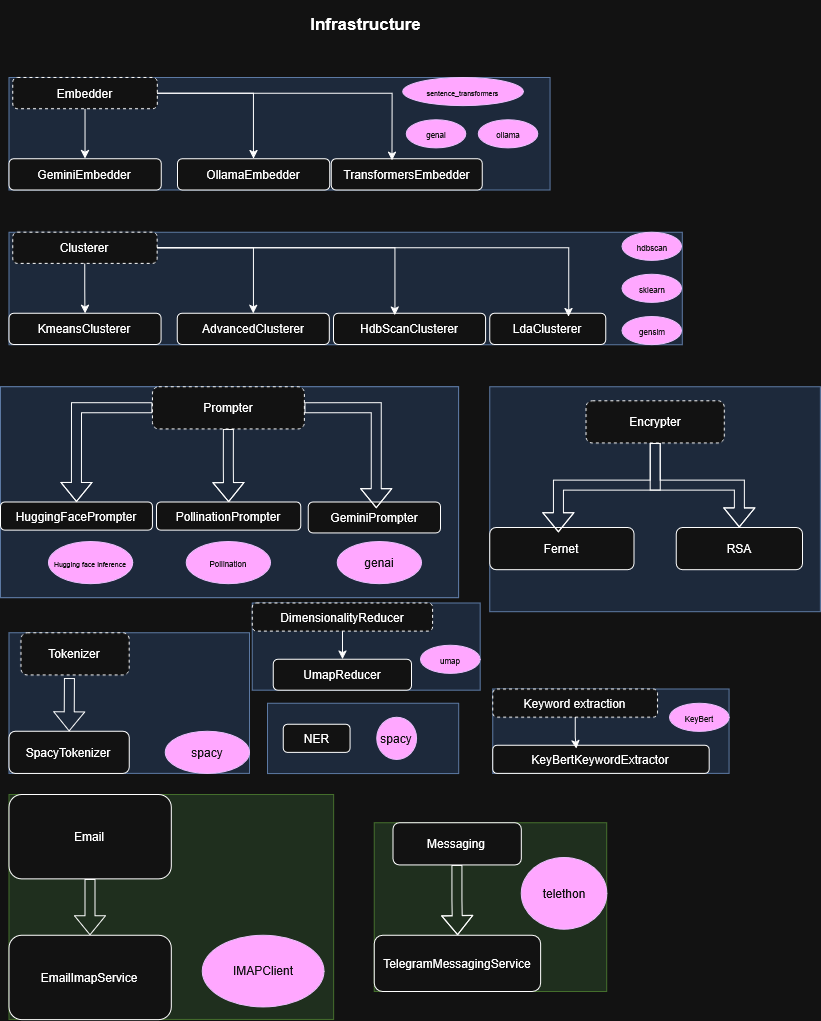

The diagram above was exported from draw.io. Its source (the exported page's mxGraphModel, read from the mxfile embedded in the PNG):
<mxGraphModel dx="4825" dy="1927" grid="1" gridSize="10" guides="1" tooltips="1" connect="1" arrows="1" fold="1" page="1" pageScale="1" pageWidth="850" pageHeight="1100" math="0" shadow="0">
  <root>
    <mxCell id="0" />
    <mxCell id="1" parent="0" />
    <mxCell id="5DurOHSPtNJ1d0M4vruy-159" connectable="0" parent="1" style="group;" value="" vertex="1">
      <mxGeometry height="1020" width="820" x="20" y="40" as="geometry" />
    </mxCell>
    <mxCell id="5DurOHSPtNJ1d0M4vruy-160" parent="5DurOHSPtNJ1d0M4vruy-159" style="text;html=1;whiteSpace=wrap;strokeColor=none;fillColor=none;align=center;verticalAlign=middle;rounded=0;" value="&lt;font style=&quot;font-size: 17px;&quot;&gt;&lt;b&gt;Infrastructure&lt;/b&gt;&lt;/font&gt;" vertex="1">
      <mxGeometry height="49.849936403110284" width="184.7240735803786" x="273.3653958944283" as="geometry" />
    </mxCell>
    <mxCell id="5DurOHSPtNJ1d0M4vruy-161" connectable="0" parent="5DurOHSPtNJ1d0M4vruy-159" style="group;fillColor=#dae8fc;strokeColor=#6c8ebf;" value="" vertex="1">
      <mxGeometry height="224.96381556275412" width="330.6451612903226" x="489.3548387096774" y="387.28926872975387" as="geometry" />
    </mxCell>
    <mxCell id="5DurOHSPtNJ1d0M4vruy-162" edge="1" parent="5DurOHSPtNJ1d0M4vruy-161" source="5DurOHSPtNJ1d0M4vruy-163" style="edgeStyle=orthogonalEdgeStyle;rounded=0;orthogonalLoop=1;jettySize=auto;html=1;strokeColor=default;shape=flexArrow;" target="5DurOHSPtNJ1d0M4vruy-165">
      <mxGeometry relative="1" as="geometry" />
    </mxCell>
    <mxCell id="5DurOHSPtNJ1d0M4vruy-163" parent="5DurOHSPtNJ1d0M4vruy-161" style="rounded=1;whiteSpace=wrap;html=1;dashed=1;" value="Encrypter" vertex="1">
      <mxGeometry height="42.1807154180164" width="138.26979472140764" x="96.18768328445748" y="14.060238472672133" as="geometry" />
    </mxCell>
    <mxCell id="5DurOHSPtNJ1d0M4vruy-164" parent="5DurOHSPtNJ1d0M4vruy-161" style="rounded=1;whiteSpace=wrap;html=1;" value="Fernet" vertex="1">
      <mxGeometry height="42.1807154180164" width="144.28152492668622" y="140.60238472672134" as="geometry" />
    </mxCell>
    <mxCell id="5DurOHSPtNJ1d0M4vruy-165" parent="5DurOHSPtNJ1d0M4vruy-161" style="rounded=1;whiteSpace=wrap;html=1;" value="RSA" vertex="1">
      <mxGeometry height="42.1807154180164" width="126.24633431085043" x="186.36363636363637" y="140.60238472672134" as="geometry" />
    </mxCell>
    <mxCell id="5DurOHSPtNJ1d0M4vruy-166" edge="1" parent="5DurOHSPtNJ1d0M4vruy-161" source="5DurOHSPtNJ1d0M4vruy-163" style="edgeStyle=orthogonalEdgeStyle;rounded=0;orthogonalLoop=1;jettySize=auto;html=1;entryX=0.475;entryY=0.117;entryDx=0;entryDy=0;entryPerimeter=0;shape=flexArrow;" target="5DurOHSPtNJ1d0M4vruy-164">
      <mxGeometry relative="1" as="geometry" />
    </mxCell>
    <mxCell id="5DurOHSPtNJ1d0M4vruy-167" connectable="0" parent="5DurOHSPtNJ1d0M4vruy-159" style="group;fillColor=#d5e8d4;strokeColor=#82b366;" value="" vertex="1">
      <mxGeometry height="224.96381556275412" width="324.633431085044" x="8.416422287390029" y="795.0361844372459" as="geometry" />
    </mxCell>
    <mxCell id="5DurOHSPtNJ1d0M4vruy-168" edge="1" parent="5DurOHSPtNJ1d0M4vruy-167" source="5DurOHSPtNJ1d0M4vruy-169" style="edgeStyle=orthogonalEdgeStyle;rounded=0;orthogonalLoop=1;jettySize=auto;html=1;exitX=0.5;exitY=1;exitDx=0;exitDy=0;entryX=0.5;entryY=0;entryDx=0;entryDy=0;shape=flexArrow;" target="5DurOHSPtNJ1d0M4vruy-170">
      <mxGeometry relative="1" as="geometry" />
    </mxCell>
    <mxCell id="5DurOHSPtNJ1d0M4vruy-169" parent="5DurOHSPtNJ1d0M4vruy-167" style="rounded=1;whiteSpace=wrap;html=1;" value="Email" vertex="1">
      <mxGeometry height="84.3614308360328" width="162.316715542522" as="geometry" />
    </mxCell>
    <mxCell id="5DurOHSPtNJ1d0M4vruy-170" parent="5DurOHSPtNJ1d0M4vruy-167" style="rounded=1;whiteSpace=wrap;html=1;" value="EmailImapService" vertex="1">
      <mxGeometry height="84.3614308360328" width="162.316715542522" y="140.60238472672134" as="geometry" />
    </mxCell>
    <mxCell id="5DurOHSPtNJ1d0M4vruy-171" parent="5DurOHSPtNJ1d0M4vruy-167" style="ellipse;whiteSpace=wrap;html=1;fillColor=#6a00ff;fontColor=#ffffff;strokeColor=#3700CC;" value="IMAPClient" vertex="1">
      <mxGeometry height="71.70721621062788" width="121.73753665689149" x="193.4274193548387" y="140.60238472672134" as="geometry" />
    </mxCell>
    <mxCell id="5DurOHSPtNJ1d0M4vruy-172" connectable="0" parent="5DurOHSPtNJ1d0M4vruy-159" style="group;fillColor=#dae8fc;strokeColor=#6c8ebf;" value="" vertex="1">
      <mxGeometry height="140.60238472672134" width="240.4692082111437" x="8.416422287389755" y="633.3434420015162" as="geometry" />
    </mxCell>
    <mxCell id="5DurOHSPtNJ1d0M4vruy-173" parent="5DurOHSPtNJ1d0M4vruy-172" style="rounded=1;whiteSpace=wrap;html=1;dashed=1;" value="Tokenizer" vertex="1">
      <mxGeometry height="42.1807154180164" width="108.21114369501466" x="12.023460410557185" as="geometry" />
    </mxCell>
    <mxCell id="5DurOHSPtNJ1d0M4vruy-174" parent="5DurOHSPtNJ1d0M4vruy-172" style="rounded=1;whiteSpace=wrap;html=1;" value="SpacyTokenizer" vertex="1">
      <mxGeometry height="42.1807154180164" width="120.23460410557185" y="98.42166930870494" as="geometry" />
    </mxCell>
    <mxCell id="5DurOHSPtNJ1d0M4vruy-175" edge="1" parent="5DurOHSPtNJ1d0M4vruy-172" source="5DurOHSPtNJ1d0M4vruy-173" style="shape=flexArrow;endArrow=classic;html=1;rounded=0;entryX=0.5;entryY=0;entryDx=0;entryDy=0;exitX=0.447;exitY=1.069;exitDx=0;exitDy=0;exitPerimeter=0;" target="5DurOHSPtNJ1d0M4vruy-174" value="">
      <mxGeometry height="50" relative="1" width="50" as="geometry">
        <mxPoint x="180.35190615835776" y="140.60238472672134" as="sourcePoint" />
        <mxPoint x="240.4692082111437" y="70.30119236336067" as="targetPoint" />
      </mxGeometry>
    </mxCell>
    <mxCell id="5DurOHSPtNJ1d0M4vruy-176" parent="5DurOHSPtNJ1d0M4vruy-172" style="ellipse;whiteSpace=wrap;html=1;fillColor=#6a00ff;fontColor=#ffffff;strokeColor=#3700CC;" value="spacy" vertex="1">
      <mxGeometry height="42.1807154180164" width="84.16422287390029" x="156.3049853372434" y="98.42166930870494" as="geometry" />
    </mxCell>
    <mxCell id="5DurOHSPtNJ1d0M4vruy-177" connectable="0" parent="5DurOHSPtNJ1d0M4vruy-159" style="group;fillColor=#dae8fc;strokeColor=#6c8ebf;" value="" vertex="1">
      <mxGeometry height="112.48190778137706" width="673.3137829912023" x="8.416422287390029" y="232.6266455303604" as="geometry" />
    </mxCell>
    <mxCell id="5DurOHSPtNJ1d0M4vruy-178" parent="5DurOHSPtNJ1d0M4vruy-177" style="rounded=1;whiteSpace=wrap;html=1;" value="LdaClusterer" vertex="1">
      <mxGeometry height="31.241849886277475" width="115.9782991202346" x="480.9384164222874" y="81.2400578950996" as="geometry" />
    </mxCell>
    <mxCell id="5DurOHSPtNJ1d0M4vruy-179" connectable="0" parent="5DurOHSPtNJ1d0M4vruy-177" style="group" value="" vertex="1">
      <mxGeometry height="112.48190778137706" width="503.81208611137095" as="geometry" />
    </mxCell>
    <mxCell id="5DurOHSPtNJ1d0M4vruy-180" edge="1" parent="5DurOHSPtNJ1d0M4vruy-179" source="5DurOHSPtNJ1d0M4vruy-182" style="edgeStyle=orthogonalEdgeStyle;rounded=0;orthogonalLoop=1;jettySize=auto;html=1;" target="5DurOHSPtNJ1d0M4vruy-183">
      <mxGeometry relative="1" as="geometry" />
    </mxCell>
    <mxCell id="5DurOHSPtNJ1d0M4vruy-181" edge="1" parent="5DurOHSPtNJ1d0M4vruy-179" source="5DurOHSPtNJ1d0M4vruy-182" style="edgeStyle=orthogonalEdgeStyle;rounded=0;orthogonalLoop=1;jettySize=auto;html=1;" target="5DurOHSPtNJ1d0M4vruy-184">
      <mxGeometry relative="1" as="geometry" />
    </mxCell>
    <mxCell id="5DurOHSPtNJ1d0M4vruy-182" parent="5DurOHSPtNJ1d0M4vruy-179" style="rounded=1;whiteSpace=wrap;html=1;dashed=1;" value="Clusterer" vertex="1">
      <mxGeometry height="31.24497438371585" width="144.40013932684755" x="3.8266036921615374" as="geometry" />
    </mxCell>
    <mxCell id="5DurOHSPtNJ1d0M4vruy-183" parent="5DurOHSPtNJ1d0M4vruy-179" style="rounded=1;whiteSpace=wrap;html=1;" value="AdvancedClusterer" vertex="1">
      <mxGeometry height="31.24497438371585" width="152.0533467111705" x="168.3307479845458" y="81.2369333976612" as="geometry" />
    </mxCell>
    <mxCell id="5DurOHSPtNJ1d0M4vruy-184" parent="5DurOHSPtNJ1d0M4vruy-179" style="rounded=1;whiteSpace=wrap;html=1;" value="KmeansClusterer" vertex="1">
      <mxGeometry height="31.24497438371585" width="152.0533467111705" y="81.2369333976612" as="geometry" />
    </mxCell>
    <mxCell id="5DurOHSPtNJ1d0M4vruy-185" edge="1" parent="5DurOHSPtNJ1d0M4vruy-177" source="5DurOHSPtNJ1d0M4vruy-182" style="edgeStyle=orthogonalEdgeStyle;rounded=0;orthogonalLoop=1;jettySize=auto;html=1;entryX=0.679;entryY=0.104;entryDx=0;entryDy=0;entryPerimeter=0;" target="5DurOHSPtNJ1d0M4vruy-178">
      <mxGeometry relative="1" as="geometry" />
    </mxCell>
    <mxCell id="5DurOHSPtNJ1d0M4vruy-186" parent="5DurOHSPtNJ1d0M4vruy-177" style="rounded=1;whiteSpace=wrap;html=1;" value="HdbScanClusterer" vertex="1">
      <mxGeometry height="31.24497438371585" width="152.0533467111705" x="324.63381271398356" y="81.2369333976612" as="geometry" />
    </mxCell>
    <mxCell id="5DurOHSPtNJ1d0M4vruy-187" edge="1" parent="5DurOHSPtNJ1d0M4vruy-177" source="5DurOHSPtNJ1d0M4vruy-182" style="edgeStyle=orthogonalEdgeStyle;rounded=0;orthogonalLoop=1;jettySize=auto;html=1;entryX=0.403;entryY=0.055;entryDx=0;entryDy=0;entryPerimeter=0;" target="5DurOHSPtNJ1d0M4vruy-186">
      <mxGeometry relative="1" as="geometry" />
    </mxCell>
    <mxCell id="5DurOHSPtNJ1d0M4vruy-188" parent="5DurOHSPtNJ1d0M4vruy-177" style="ellipse;whiteSpace=wrap;html=1;fillColor=#6a00ff;fontColor=#ffffff;strokeColor=#3700CC;" value="&lt;font style=&quot;font-size: 8px;&quot;&gt;hdbscan&lt;/font&gt;" vertex="1">
      <mxGeometry height="28.120476945344265" width="59.516129032258064" x="613.1964809384165" as="geometry" />
    </mxCell>
    <mxCell id="5DurOHSPtNJ1d0M4vruy-189" parent="5DurOHSPtNJ1d0M4vruy-177" style="ellipse;whiteSpace=wrap;html=1;fillColor=#6a00ff;fontColor=#ffffff;strokeColor=#3700CC;" value="&lt;font style=&quot;font-size: 8px;&quot;&gt;sklearn&lt;/font&gt;" vertex="1">
      <mxGeometry height="28.120476945344265" width="59.516129032258064" x="613.1964809384165" y="42.1807154180164" as="geometry" />
    </mxCell>
    <mxCell id="5DurOHSPtNJ1d0M4vruy-190" parent="5DurOHSPtNJ1d0M4vruy-177" style="ellipse;whiteSpace=wrap;html=1;fillColor=#6a00ff;fontColor=#ffffff;strokeColor=#3700CC;" value="&lt;font style=&quot;font-size: 8px;&quot;&gt;gensim&lt;/font&gt;" vertex="1">
      <mxGeometry height="28.120476945344265" width="59.516129032258064" x="613.1964809384165" y="84.3614308360328" as="geometry" />
    </mxCell>
    <mxCell id="5DurOHSPtNJ1d0M4vruy-191" connectable="0" parent="5DurOHSPtNJ1d0M4vruy-159" style="group;fillColor=#dae8fc;strokeColor=#6c8ebf;" value="" vertex="1">
      <mxGeometry height="70.30119236336067" width="191.17302052785925" x="266.9208211143695" y="703.6446343648769" as="geometry" />
    </mxCell>
    <mxCell id="5DurOHSPtNJ1d0M4vruy-192" parent="5DurOHSPtNJ1d0M4vruy-191" style="rounded=1;whiteSpace=wrap;html=1;" value="NER" vertex="1">
      <mxGeometry height="28.120476945344265" width="66.78533468222157" x="15.86151698702762" y="21.0903577090082" as="geometry" />
    </mxCell>
    <mxCell id="5DurOHSPtNJ1d0M4vruy-193" parent="5DurOHSPtNJ1d0M4vruy-191" style="ellipse;whiteSpace=wrap;html=1;fillColor=#6a00ff;fontColor=#ffffff;strokeColor=#3700CC;" value="spacy" vertex="1">
      <mxGeometry height="42.1807154180164" width="39.82075580427462" x="109.36098554213783" y="14.060238472672133" as="geometry" />
    </mxCell>
    <mxCell id="5DurOHSPtNJ1d0M4vruy-194" connectable="0" parent="5DurOHSPtNJ1d0M4vruy-159" style="group;fillColor=#dae8fc;strokeColor=#6c8ebf;" value="" vertex="1">
      <mxGeometry height="210.903577090082" width="458.0938416422287" y="387.28926872975387" as="geometry" />
    </mxCell>
    <mxCell id="5DurOHSPtNJ1d0M4vruy-195" connectable="0" parent="5DurOHSPtNJ1d0M4vruy-194" style="group;fillColor=#dae8fc;strokeColor=#6c8ebf;" value="" vertex="1">
      <mxGeometry height="210.903577090082" width="458.0938416422287" as="geometry" />
    </mxCell>
    <mxCell id="5DurOHSPtNJ1d0M4vruy-196" edge="1" parent="5DurOHSPtNJ1d0M4vruy-195" source="5DurOHSPtNJ1d0M4vruy-198" style="edgeStyle=orthogonalEdgeStyle;rounded=0;orthogonalLoop=1;jettySize=auto;html=1;exitX=0.5;exitY=1;exitDx=0;exitDy=0;entryX=0.5;entryY=0;entryDx=0;entryDy=0;shape=flexArrow;" target="5DurOHSPtNJ1d0M4vruy-201">
      <mxGeometry relative="1" as="geometry" />
    </mxCell>
    <mxCell id="5DurOHSPtNJ1d0M4vruy-197" edge="1" parent="5DurOHSPtNJ1d0M4vruy-195" source="5DurOHSPtNJ1d0M4vruy-198" style="edgeStyle=orthogonalEdgeStyle;rounded=0;orthogonalLoop=1;jettySize=auto;html=1;exitX=0;exitY=0.5;exitDx=0;exitDy=0;entryX=0.5;entryY=0;entryDx=0;entryDy=0;shape=flexArrow;" target="5DurOHSPtNJ1d0M4vruy-200">
      <mxGeometry relative="1" as="geometry" />
    </mxCell>
    <mxCell id="5DurOHSPtNJ1d0M4vruy-198" parent="5DurOHSPtNJ1d0M4vruy-195" style="rounded=1;whiteSpace=wrap;html=1;dashed=1;" value="Prompter" vertex="1">
      <mxGeometry height="42.1807154180164" width="151.92844574780057" x="151.92844574780074" as="geometry" />
    </mxCell>
    <mxCell id="5DurOHSPtNJ1d0M4vruy-199" parent="5DurOHSPtNJ1d0M4vruy-195" style="rounded=1;whiteSpace=wrap;html=1;" value="GeminiPrompter" vertex="1">
      <mxGeometry height="30.932524639878693" width="132.25806451612902" x="307.80058651026394" y="115.29395547591149" as="geometry" />
    </mxCell>
    <mxCell id="5DurOHSPtNJ1d0M4vruy-200" parent="5DurOHSPtNJ1d0M4vruy-195" style="rounded=1;whiteSpace=wrap;html=1;" value="HuggingFacePrompter" vertex="1">
      <mxGeometry height="28.120476945344265" width="151.92844574780057" y="115.29395547591149" as="geometry" />
    </mxCell>
    <mxCell id="5DurOHSPtNJ1d0M4vruy-201" parent="5DurOHSPtNJ1d0M4vruy-195" style="rounded=1;whiteSpace=wrap;html=1;" value="PollinationPrompter" vertex="1">
      <mxGeometry height="28.120476945344265" width="144.28152492668622" x="155.9683284457478" y="115.29395547591149" as="geometry" />
    </mxCell>
    <mxCell id="5DurOHSPtNJ1d0M4vruy-202" edge="1" parent="5DurOHSPtNJ1d0M4vruy-195" source="5DurOHSPtNJ1d0M4vruy-198" style="edgeStyle=orthogonalEdgeStyle;rounded=0;orthogonalLoop=1;jettySize=auto;html=1;exitX=1;exitY=0.5;exitDx=0;exitDy=0;entryX=0.513;entryY=0.199;entryDx=0;entryDy=0;entryPerimeter=0;shape=flexArrow;" target="5DurOHSPtNJ1d0M4vruy-199">
      <mxGeometry relative="1" as="geometry" />
    </mxCell>
    <mxCell id="5DurOHSPtNJ1d0M4vruy-203" parent="5DurOHSPtNJ1d0M4vruy-195" style="ellipse;whiteSpace=wrap;html=1;fillColor=#6a00ff;fontColor=#ffffff;strokeColor=#3700CC;" value="&lt;div style=&quot;line-height: 80%;&quot;&gt;&lt;font style=&quot;font-size: 7px; line-height: 80%;&quot;&gt;Hugging face inference&lt;/font&gt;&lt;/div&gt;" vertex="1">
      <mxGeometry height="42.1807154180164" width="84.16422287390029" x="48.09384164222874" y="154.66262319939347" as="geometry" />
    </mxCell>
    <mxCell id="5DurOHSPtNJ1d0M4vruy-204" parent="5DurOHSPtNJ1d0M4vruy-195" style="ellipse;whiteSpace=wrap;html=1;fillColor=#6a00ff;fontColor=#ffffff;strokeColor=#3700CC;" value="&lt;font style=&quot;font-size: 8px;&quot;&gt;Pollination&lt;/font&gt;" vertex="1">
      <mxGeometry height="42.1807154180164" width="84.16422287390029" x="185.8105571847507" y="154.66262319939347" as="geometry" />
    </mxCell>
    <mxCell id="5DurOHSPtNJ1d0M4vruy-205" parent="5DurOHSPtNJ1d0M4vruy-194" style="ellipse;whiteSpace=wrap;html=1;fillColor=#6a00ff;fontColor=#ffffff;strokeColor=#3700CC;" value="genai" vertex="1">
      <mxGeometry height="42.1807154180164" width="84.16422287390029" x="336.65689149560114" y="154.66262319939347" as="geometry" />
    </mxCell>
    <mxCell id="5DurOHSPtNJ1d0M4vruy-206" connectable="0" parent="5DurOHSPtNJ1d0M4vruy-159" style="group;fillColor=#dae8fc;strokeColor=#6c8ebf;" value="" vertex="1">
      <mxGeometry height="112.48190778137706" width="541.0557184750733" x="8.416422287390029" y="77.96402233096696" as="geometry" />
    </mxCell>
    <mxCell id="5DurOHSPtNJ1d0M4vruy-207" connectable="0" parent="5DurOHSPtNJ1d0M4vruy-206" style="group" value="" vertex="1">
      <mxGeometry height="112.48190778137706" width="541.0557184750733" as="geometry" />
    </mxCell>
    <mxCell id="5DurOHSPtNJ1d0M4vruy-208" edge="1" parent="5DurOHSPtNJ1d0M4vruy-207" source="5DurOHSPtNJ1d0M4vruy-210" style="edgeStyle=orthogonalEdgeStyle;rounded=0;orthogonalLoop=1;jettySize=auto;html=1;" target="5DurOHSPtNJ1d0M4vruy-211">
      <mxGeometry relative="1" as="geometry" />
    </mxCell>
    <mxCell id="5DurOHSPtNJ1d0M4vruy-209" edge="1" parent="5DurOHSPtNJ1d0M4vruy-207" source="5DurOHSPtNJ1d0M4vruy-210" style="edgeStyle=orthogonalEdgeStyle;rounded=0;orthogonalLoop=1;jettySize=auto;html=1;" target="5DurOHSPtNJ1d0M4vruy-212">
      <mxGeometry relative="1" as="geometry" />
    </mxCell>
    <mxCell id="5DurOHSPtNJ1d0M4vruy-210" parent="5DurOHSPtNJ1d0M4vruy-207" style="rounded=1;whiteSpace=wrap;html=1;dashed=1;" value="Embedder" vertex="1">
      <mxGeometry height="31.24497438371585" width="144.5607623961766" x="3.830860203498757" as="geometry" />
    </mxCell>
    <mxCell id="5DurOHSPtNJ1d0M4vruy-211" parent="5DurOHSPtNJ1d0M4vruy-207" style="rounded=1;whiteSpace=wrap;html=1;" value="OllamaEmbedder" vertex="1">
      <mxGeometry height="31.24497438371585" width="152.22248280317396" x="168.51799019587455" y="81.2369333976612" as="geometry" />
    </mxCell>
    <mxCell id="5DurOHSPtNJ1d0M4vruy-212" parent="5DurOHSPtNJ1d0M4vruy-207" style="rounded=1;whiteSpace=wrap;html=1;" value="GeminiEmbedder" vertex="1">
      <mxGeometry height="31.24497438371585" width="152.22248280317396" y="81.2369333976612" as="geometry" />
    </mxCell>
    <mxCell id="5DurOHSPtNJ1d0M4vruy-213" parent="5DurOHSPtNJ1d0M4vruy-207" style="ellipse;whiteSpace=wrap;html=1;fillColor=#6a00ff;fontColor=#ffffff;strokeColor=#3700CC;" value="&lt;font style=&quot;font-size: 8px;&quot;&gt;genai&lt;/font&gt;" vertex="1">
      <mxGeometry height="28.120476945344265" width="59.58233162295021" x="397.2155441530014" y="42.1807154180164" as="geometry" />
    </mxCell>
    <mxCell id="5DurOHSPtNJ1d0M4vruy-214" parent="5DurOHSPtNJ1d0M4vruy-207" style="ellipse;whiteSpace=wrap;html=1;fillColor=#6a00ff;fontColor=#ffffff;strokeColor=#3700CC;" value="&lt;font style=&quot;font-size: 8px;&quot;&gt;ollama&lt;/font&gt;" vertex="1">
      <mxGeometry height="28.120476945344265" width="59.58233162295021" x="469.43655218082006" y="42.1807154180164" as="geometry" />
    </mxCell>
    <mxCell id="5DurOHSPtNJ1d0M4vruy-215" parent="5DurOHSPtNJ1d0M4vruy-206" style="rounded=1;whiteSpace=wrap;html=1;" value="TransformersEmbedder" vertex="1">
      <mxGeometry height="31.24497438371585" width="150.9672513775193" x="322.3149997660264" y="81.2369333976612" as="geometry" />
    </mxCell>
    <mxCell id="5DurOHSPtNJ1d0M4vruy-216" edge="1" parent="5DurOHSPtNJ1d0M4vruy-206" source="5DurOHSPtNJ1d0M4vruy-210" style="edgeStyle=orthogonalEdgeStyle;rounded=0;orthogonalLoop=1;jettySize=auto;html=1;entryX=0.403;entryY=0.055;entryDx=0;entryDy=0;entryPerimeter=0;" target="5DurOHSPtNJ1d0M4vruy-215">
      <mxGeometry relative="1" as="geometry" />
    </mxCell>
    <mxCell id="5DurOHSPtNJ1d0M4vruy-217" parent="5DurOHSPtNJ1d0M4vruy-206" style="ellipse;whiteSpace=wrap;html=1;fillColor=#6a00ff;fontColor=#ffffff;strokeColor=#3700CC;" value="&lt;font style=&quot;font-size: 7px;&quot;&gt;sentence_transformers&lt;/font&gt;" vertex="1">
      <mxGeometry height="28.120476945344265" width="120.54566820276499" x="393.9400921658986" as="geometry" />
    </mxCell>
    <mxCell id="5DurOHSPtNJ1d0M4vruy-218" connectable="0" parent="5DurOHSPtNJ1d0M4vruy-159" style="group;fillColor=#dae8fc;strokeColor=#6c8ebf;" value="" vertex="1">
      <mxGeometry height="87.17347853056722" width="227.9107773707509" x="251.77126099706743" y="603.4794954855605" as="geometry" />
    </mxCell>
    <mxCell id="5DurOHSPtNJ1d0M4vruy-219" edge="1" parent="5DurOHSPtNJ1d0M4vruy-218" source="5DurOHSPtNJ1d0M4vruy-220" style="edgeStyle=orthogonalEdgeStyle;rounded=0;orthogonalLoop=1;jettySize=auto;html=1;" target="5DurOHSPtNJ1d0M4vruy-221" value="">
      <mxGeometry relative="1" as="geometry" />
    </mxCell>
    <mxCell id="5DurOHSPtNJ1d0M4vruy-220" parent="5DurOHSPtNJ1d0M4vruy-218" style="rounded=1;whiteSpace=wrap;html=1;dashed=1;" value="DimensionalityReducer" vertex="1">
      <mxGeometry height="28.120476945344265" width="180.35190615835776" as="geometry" />
    </mxCell>
    <mxCell id="5DurOHSPtNJ1d0M4vruy-221" parent="5DurOHSPtNJ1d0M4vruy-218" style="rounded=1;whiteSpace=wrap;html=1;" value="UmapReducer" vertex="1">
      <mxGeometry height="30.932524639878693" width="138.26979472140764" x="21.04105571847507" y="56.24095389068853" as="geometry" />
    </mxCell>
    <mxCell id="5DurOHSPtNJ1d0M4vruy-222" parent="5DurOHSPtNJ1d0M4vruy-218" style="ellipse;whiteSpace=wrap;html=1;fillColor=#6a00ff;fontColor=#ffffff;strokeColor=#3700CC;" value="&lt;font style=&quot;font-size: 8px;&quot;&gt;umap&lt;/font&gt;" vertex="1">
      <mxGeometry height="28.120476945344265" width="59.58233162295021" x="168.32844574780057" y="42.1807154180164" as="geometry" />
    </mxCell>
    <mxCell id="5DurOHSPtNJ1d0M4vruy-223" connectable="0" parent="5DurOHSPtNJ1d0M4vruy-159" style="group;fillColor=#dae8fc;strokeColor=#6c8ebf;" value="" vertex="1">
      <mxGeometry height="84.3614308360328" width="236.3271996581409" x="492.28856304985374" y="689.5843958922048" as="geometry" />
    </mxCell>
    <mxCell id="5DurOHSPtNJ1d0M4vruy-224" parent="5DurOHSPtNJ1d0M4vruy-223" style="rounded=1;whiteSpace=wrap;html=1;dashed=1;" value="Keyword extraction" vertex="1">
      <mxGeometry height="28.120476945344265" width="164.72140762463343" as="geometry" />
    </mxCell>
    <mxCell id="5DurOHSPtNJ1d0M4vruy-225" parent="5DurOHSPtNJ1d0M4vruy-223" style="rounded=1;whiteSpace=wrap;html=1;" value="KeyBertKeywordExtractor" vertex="1">
      <mxGeometry height="28.120476945344265" width="216.4222873900293" y="56.24095389068853" as="geometry" />
    </mxCell>
    <mxCell id="5DurOHSPtNJ1d0M4vruy-226" edge="1" parent="5DurOHSPtNJ1d0M4vruy-223" source="5DurOHSPtNJ1d0M4vruy-224" style="edgeStyle=orthogonalEdgeStyle;rounded=0;orthogonalLoop=1;jettySize=auto;html=1;entryX=0.386;entryY=0.118;entryDx=0;entryDy=0;entryPerimeter=0;" target="5DurOHSPtNJ1d0M4vruy-225">
      <mxGeometry relative="1" as="geometry" />
    </mxCell>
    <mxCell id="5DurOHSPtNJ1d0M4vruy-227" parent="5DurOHSPtNJ1d0M4vruy-223" style="ellipse;whiteSpace=wrap;html=1;fillColor=#6a00ff;fontColor=#ffffff;strokeColor=#3700CC;" value="&lt;font style=&quot;font-size: 8px;&quot;&gt;KeyBert&lt;/font&gt;" vertex="1">
      <mxGeometry height="28.120476945344265" width="59.58233162295021" x="176.7448680351906" y="14.060238472672133" as="geometry" />
    </mxCell>
    <mxCell id="5DurOHSPtNJ1d0M4vruy-228" connectable="0" parent="5DurOHSPtNJ1d0M4vruy-159" style="group;fillColor=#d5e8d4;strokeColor=#82b366;fontStyle=4" value="" vertex="1">
      <mxGeometry height="168.7228616720656" width="232.43227639296188" x="373.8695014662756" y="823.1566613825901" as="geometry" />
    </mxCell>
    <mxCell id="5DurOHSPtNJ1d0M4vruy-229" edge="1" parent="5DurOHSPtNJ1d0M4vruy-228" source="5DurOHSPtNJ1d0M4vruy-230" style="edgeStyle=orthogonalEdgeStyle;rounded=0;orthogonalLoop=1;jettySize=auto;html=1;shape=flexArrow;" target="5DurOHSPtNJ1d0M4vruy-231" value="">
      <mxGeometry relative="1" as="geometry" />
    </mxCell>
    <mxCell id="5DurOHSPtNJ1d0M4vruy-230" parent="5DurOHSPtNJ1d0M4vruy-228" style="rounded=1;whiteSpace=wrap;html=1;" value="Messaging" vertex="1">
      <mxGeometry height="42.1807154180164" width="128.33165322580643" x="18.540551686217032" as="geometry" />
    </mxCell>
    <mxCell id="5DurOHSPtNJ1d0M4vruy-231" parent="5DurOHSPtNJ1d0M4vruy-228" style="rounded=1;whiteSpace=wrap;html=1;" value="TelegramMessagingService" vertex="1">
      <mxGeometry height="56.24095389068853" width="166.3565982404692" y="112.48190778137706" as="geometry" />
    </mxCell>
    <mxCell id="5DurOHSPtNJ1d0M4vruy-232" parent="5DurOHSPtNJ1d0M4vruy-228" style="ellipse;whiteSpace=wrap;html=1;fillColor=#6a00ff;fontColor=#ffffff;strokeColor=#3700CC;" value="telethon" vertex="1">
      <mxGeometry height="71.70721621062788" width="85.55443548387096" x="146.8778409090909" y="34.81315045833619" as="geometry" />
    </mxCell>
  </root>
</mxGraphModel>